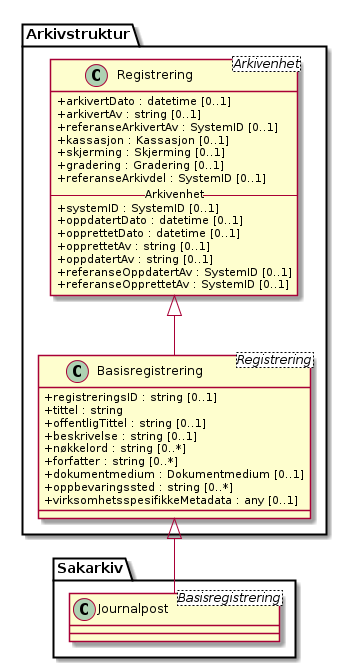

The diagram above was rendered by PlantUML. Its source (embedded in the PNG):
@startuml
skinparam classAttributeIconSize 0

class Arkivstruktur.Registrering <Arkivenhet> {
  +arkivertDato : datetime [0..1]
  +arkivertAv : string [0..1]
  +referanseArkivertAv : SystemID [0..1]
  +kassasjon : Kassasjon [0..1]
  +skjerming : Skjerming [0..1]
  +gradering : Gradering [0..1]
  +referanseArkivdel : SystemID [0..1]
  -- Arkivenhet --
  +systemID : SystemID [0..1]
  +oppdatertDato : datetime [0..1]
  +opprettetDato : datetime [0..1]
  +opprettetAv : string [0..1]
  +oppdatertAv : string [0..1]
  +referanseOppdatertAv : SystemID [0..1]
  +referanseOpprettetAv : SystemID [0..1]
}

class Arkivstruktur.Basisregistrering <Registrering> {
  +registreringsID : string [0..1]
  +tittel : string
  +offentligTittel : string [0..1]
  +beskrivelse : string [0..1]
  +nøkkelord : string [0..*]
  +forfatter : string [0..*]
  +dokumentmedium : Dokumentmedium [0..1]
  +oppbevaringssted : string [0..*]
  +virksomhetsspesifikkeMetadata : any [0..1]
}

class Sakarkiv.Journalpost <Basisregistrering>

Arkivstruktur.Registrering <|-- Arkivstruktur.Basisregistrering
Arkivstruktur.Basisregistrering <|-- Sakarkiv.Journalpost

@enduml